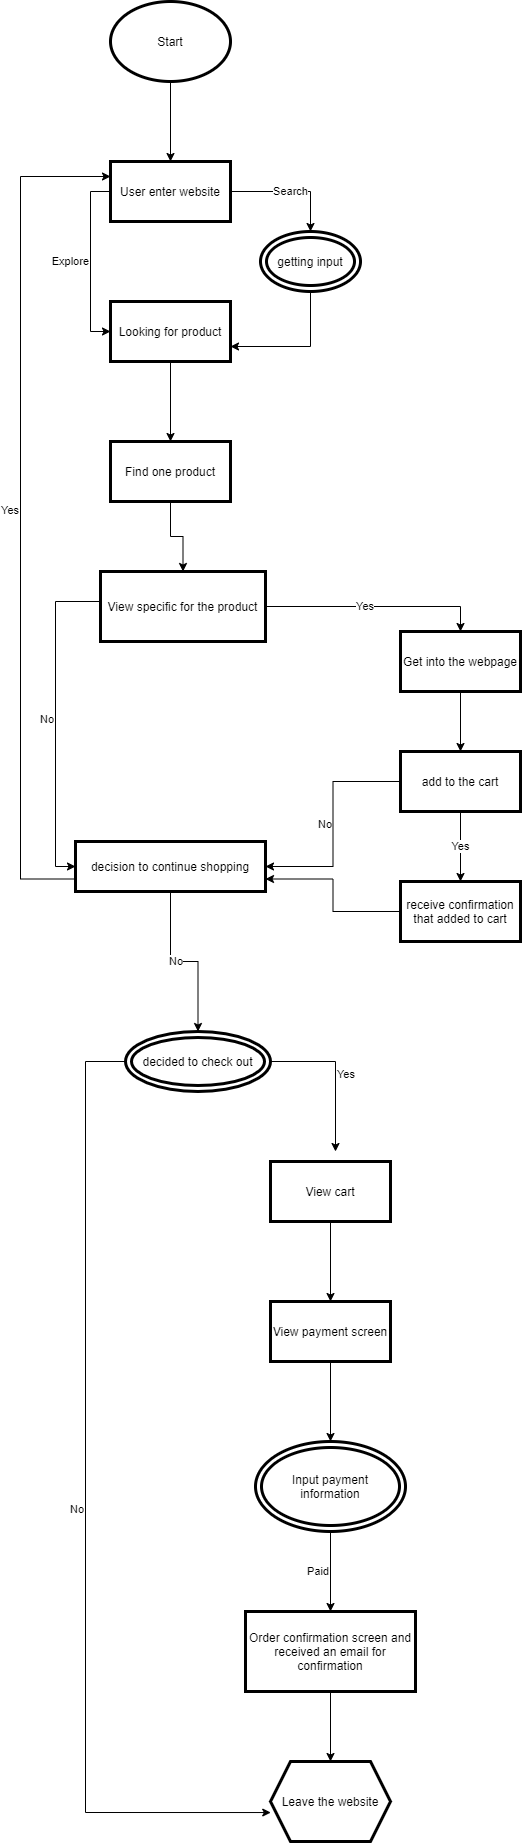

The diagram above was exported from draw.io. Its source (the exported page's mxGraphModel, read from the mxfile embedded in the PNG):
<mxGraphModel dx="589" dy="191" grid="1" gridSize="10" guides="1" tooltips="1" connect="1" arrows="1" fold="1" page="1" pageScale="1" pageWidth="850" pageHeight="1100" math="0" shadow="0">
  <root>
    <mxCell id="0" />
    <mxCell id="1" parent="0" />
    <mxCell id="4" value="&lt;br&gt;" style="edgeStyle=orthogonalEdgeStyle;rounded=0;orthogonalLoop=1;jettySize=auto;html=1;" edge="1" parent="1" source="2" target="3">
      <mxGeometry relative="1" as="geometry" />
    </mxCell>
    <mxCell id="2" value="Start" style="ellipse;whiteSpace=wrap;html=1;strokeWidth=3;" vertex="1" parent="1">
      <mxGeometry x="220" y="10" width="120" height="80" as="geometry" />
    </mxCell>
    <mxCell id="6" value="Explore" style="edgeStyle=orthogonalEdgeStyle;rounded=0;orthogonalLoop=1;jettySize=auto;html=1;exitX=0;exitY=0.5;exitDx=0;exitDy=0;entryX=0;entryY=0.5;entryDx=0;entryDy=0;align=right;" edge="1" parent="1" source="3" target="5">
      <mxGeometry relative="1" as="geometry" />
    </mxCell>
    <mxCell id="12" value="Search" style="edgeStyle=orthogonalEdgeStyle;rounded=0;orthogonalLoop=1;jettySize=auto;html=1;entryX=0.5;entryY=0;entryDx=0;entryDy=0;align=center;" edge="1" parent="1" source="3" target="11">
      <mxGeometry relative="1" as="geometry" />
    </mxCell>
    <mxCell id="3" value="User enter website" style="rounded=0;whiteSpace=wrap;html=1;strokeWidth=3;" vertex="1" parent="1">
      <mxGeometry x="220" y="170" width="120" height="60" as="geometry" />
    </mxCell>
    <mxCell id="15" style="edgeStyle=orthogonalEdgeStyle;rounded=0;orthogonalLoop=1;jettySize=auto;html=1;" edge="1" parent="1" source="5" target="14">
      <mxGeometry relative="1" as="geometry" />
    </mxCell>
    <mxCell id="5" value="Looking for product" style="rounded=0;whiteSpace=wrap;html=1;strokeWidth=3;" vertex="1" parent="1">
      <mxGeometry x="220" y="310" width="120" height="60" as="geometry" />
    </mxCell>
    <mxCell id="13" style="edgeStyle=orthogonalEdgeStyle;rounded=0;orthogonalLoop=1;jettySize=auto;html=1;entryX=1;entryY=0.75;entryDx=0;entryDy=0;" edge="1" parent="1" source="11" target="5">
      <mxGeometry relative="1" as="geometry">
        <Array as="points">
          <mxPoint x="420" y="355" />
        </Array>
      </mxGeometry>
    </mxCell>
    <mxCell id="11" value="getting input" style="ellipse;shape=doubleEllipse;whiteSpace=wrap;html=1;strokeWidth=3;" vertex="1" parent="1">
      <mxGeometry x="370" y="240" width="100" height="60" as="geometry" />
    </mxCell>
    <mxCell id="33" style="edgeStyle=orthogonalEdgeStyle;rounded=0;orthogonalLoop=1;jettySize=auto;html=1;" edge="1" parent="1" source="14" target="32">
      <mxGeometry relative="1" as="geometry" />
    </mxCell>
    <mxCell id="14" value="Find one product" style="rounded=0;whiteSpace=wrap;html=1;strokeWidth=3;" vertex="1" parent="1">
      <mxGeometry x="220" y="450" width="120" height="60" as="geometry" />
    </mxCell>
    <mxCell id="16" value="Leave the website" style="shape=hexagon;perimeter=hexagonPerimeter2;whiteSpace=wrap;html=1;fixedSize=1;strokeWidth=3;" vertex="1" parent="1">
      <mxGeometry x="380" y="1770" width="120" height="80" as="geometry" />
    </mxCell>
    <mxCell id="20" value="Paid" style="edgeStyle=orthogonalEdgeStyle;rounded=0;orthogonalLoop=1;jettySize=auto;html=1;entryX=0.5;entryY=0;entryDx=0;entryDy=0;align=right;" edge="1" parent="1" source="17" target="19">
      <mxGeometry relative="1" as="geometry" />
    </mxCell>
    <mxCell id="17" value="Input payment information" style="ellipse;shape=doubleEllipse;whiteSpace=wrap;html=1;strokeWidth=3;" vertex="1" parent="1">
      <mxGeometry x="365" y="1450" width="150" height="90" as="geometry" />
    </mxCell>
    <mxCell id="21" style="edgeStyle=orthogonalEdgeStyle;rounded=0;orthogonalLoop=1;jettySize=auto;html=1;" edge="1" parent="1" source="19">
      <mxGeometry relative="1" as="geometry">
        <mxPoint x="440" y="1770" as="targetPoint" />
      </mxGeometry>
    </mxCell>
    <mxCell id="19" value="Order confirmation screen and received an email for confirmation" style="rounded=0;whiteSpace=wrap;html=1;strokeWidth=3;" vertex="1" parent="1">
      <mxGeometry x="355" y="1620" width="170" height="80" as="geometry" />
    </mxCell>
    <mxCell id="23" style="edgeStyle=orthogonalEdgeStyle;rounded=0;orthogonalLoop=1;jettySize=auto;html=1;" edge="1" parent="1" source="22" target="17">
      <mxGeometry relative="1" as="geometry" />
    </mxCell>
    <mxCell id="22" value="View payment screen" style="rounded=0;whiteSpace=wrap;html=1;strokeWidth=3;" vertex="1" parent="1">
      <mxGeometry x="380" y="1310" width="120" height="60" as="geometry" />
    </mxCell>
    <mxCell id="25" style="edgeStyle=orthogonalEdgeStyle;rounded=0;orthogonalLoop=1;jettySize=auto;html=1;" edge="1" parent="1" source="24" target="22">
      <mxGeometry relative="1" as="geometry" />
    </mxCell>
    <mxCell id="24" value="View cart" style="rounded=0;whiteSpace=wrap;html=1;strokeWidth=3;" vertex="1" parent="1">
      <mxGeometry x="380" y="1170" width="120" height="60" as="geometry" />
    </mxCell>
    <mxCell id="30" value="Yes" style="edgeStyle=orthogonalEdgeStyle;rounded=0;orthogonalLoop=1;jettySize=auto;html=1;align=left;" edge="1" parent="1" source="26">
      <mxGeometry relative="1" as="geometry">
        <mxPoint x="445" y="1160" as="targetPoint" />
      </mxGeometry>
    </mxCell>
    <mxCell id="31" value="No" style="edgeStyle=orthogonalEdgeStyle;rounded=0;orthogonalLoop=1;jettySize=auto;html=1;entryX=0.002;entryY=0.638;entryDx=0;entryDy=0;entryPerimeter=0;align=right;" edge="1" parent="1" source="26">
      <mxGeometry relative="1" as="geometry">
        <mxPoint x="380.24" y="1821.04" as="targetPoint" />
        <Array as="points">
          <mxPoint x="195" y="1070" />
          <mxPoint x="195" y="1821" />
        </Array>
      </mxGeometry>
    </mxCell>
    <mxCell id="26" value="decided to check out" style="ellipse;shape=doubleEllipse;whiteSpace=wrap;html=1;strokeWidth=3;" vertex="1" parent="1">
      <mxGeometry x="235" y="1040" width="145" height="60" as="geometry" />
    </mxCell>
    <mxCell id="37" value="No" style="edgeStyle=orthogonalEdgeStyle;rounded=0;orthogonalLoop=1;jettySize=auto;html=1;entryX=0;entryY=0.5;entryDx=0;entryDy=0;align=right;exitX=0;exitY=0.5;exitDx=0;exitDy=0;" edge="1" parent="1" source="32" target="35">
      <mxGeometry relative="1" as="geometry">
        <mxPoint x="200" y="610" as="sourcePoint" />
        <Array as="points">
          <mxPoint x="210" y="610" />
          <mxPoint x="165" y="610" />
          <mxPoint x="165" y="875" />
        </Array>
      </mxGeometry>
    </mxCell>
    <mxCell id="42" value="Yes" style="edgeStyle=orthogonalEdgeStyle;rounded=0;orthogonalLoop=1;jettySize=auto;html=1;entryX=0.5;entryY=0;entryDx=0;entryDy=0;align=right;" edge="1" parent="1" source="32" target="41">
      <mxGeometry relative="1" as="geometry" />
    </mxCell>
    <mxCell id="49" value="Yes" style="edgeStyle=orthogonalEdgeStyle;rounded=0;orthogonalLoop=1;jettySize=auto;html=1;entryX=0;entryY=0.25;entryDx=0;entryDy=0;align=right;exitX=0;exitY=0.75;exitDx=0;exitDy=0;" edge="1" parent="1" source="35" target="3">
      <mxGeometry relative="1" as="geometry">
        <Array as="points">
          <mxPoint x="130" y="888" />
          <mxPoint x="130" y="185" />
        </Array>
      </mxGeometry>
    </mxCell>
    <mxCell id="32" value="View specific for the product" style="rounded=0;whiteSpace=wrap;html=1;strokeWidth=3;" vertex="1" parent="1">
      <mxGeometry x="210" y="580" width="165" height="70" as="geometry" />
    </mxCell>
    <mxCell id="39" value="No" style="edgeStyle=orthogonalEdgeStyle;rounded=0;orthogonalLoop=1;jettySize=auto;html=1;align=right;" edge="1" parent="1" source="35" target="26">
      <mxGeometry relative="1" as="geometry" />
    </mxCell>
    <mxCell id="35" value="decision to continue shopping" style="rounded=0;whiteSpace=wrap;html=1;strokeWidth=3;" vertex="1" parent="1">
      <mxGeometry x="185" y="850" width="190" height="50" as="geometry" />
    </mxCell>
    <mxCell id="44" style="edgeStyle=orthogonalEdgeStyle;rounded=0;orthogonalLoop=1;jettySize=auto;html=1;entryX=0.5;entryY=0;entryDx=0;entryDy=0;" edge="1" parent="1" source="41" target="43">
      <mxGeometry relative="1" as="geometry" />
    </mxCell>
    <mxCell id="41" value="Get into the webpage" style="rounded=0;whiteSpace=wrap;html=1;strokeWidth=3;" vertex="1" parent="1">
      <mxGeometry x="510" y="640" width="120" height="60" as="geometry" />
    </mxCell>
    <mxCell id="45" value="No" style="edgeStyle=orthogonalEdgeStyle;rounded=0;orthogonalLoop=1;jettySize=auto;html=1;entryX=1;entryY=0.5;entryDx=0;entryDy=0;align=right;" edge="1" parent="1" source="43" target="35">
      <mxGeometry relative="1" as="geometry" />
    </mxCell>
    <mxCell id="50" value="Yes" style="edgeStyle=orthogonalEdgeStyle;rounded=0;orthogonalLoop=1;jettySize=auto;html=1;entryX=0.5;entryY=0;entryDx=0;entryDy=0;" edge="1" parent="1" source="43" target="47">
      <mxGeometry relative="1" as="geometry" />
    </mxCell>
    <mxCell id="43" value="add to the cart" style="rounded=0;whiteSpace=wrap;html=1;strokeWidth=3;" vertex="1" parent="1">
      <mxGeometry x="510" y="760" width="120" height="60" as="geometry" />
    </mxCell>
    <mxCell id="48" style="edgeStyle=orthogonalEdgeStyle;rounded=0;orthogonalLoop=1;jettySize=auto;html=1;entryX=1;entryY=0.75;entryDx=0;entryDy=0;" edge="1" parent="1" source="47" target="35">
      <mxGeometry relative="1" as="geometry" />
    </mxCell>
    <mxCell id="47" value="receive confirmation that added to cart" style="rounded=0;whiteSpace=wrap;html=1;strokeWidth=3;" vertex="1" parent="1">
      <mxGeometry x="510" y="890" width="120" height="60" as="geometry" />
    </mxCell>
  </root>
</mxGraphModel>